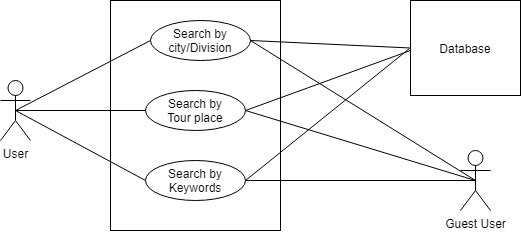

The diagram above was exported from draw.io. Its source (the exported page's mxGraphModel, read from the mxfile embedded in the PNG):
<mxGraphModel dx="868" dy="407" grid="1" gridSize="10" guides="1" tooltips="1" connect="1" arrows="1" fold="1" page="1" pageScale="1" pageWidth="850" pageHeight="1100" math="0" shadow="0">
  <root>
    <mxCell id="0" />
    <mxCell id="1" parent="0" />
    <mxCell id="O5o1wTGiJrsH9IAcJSnj-1" value="User" style="shape=umlActor;verticalLabelPosition=bottom;verticalAlign=top;html=1;outlineConnect=0;" vertex="1" parent="1">
      <mxGeometry x="120" y="160" width="30" height="60" as="geometry" />
    </mxCell>
    <mxCell id="O5o1wTGiJrsH9IAcJSnj-3" value="" style="whiteSpace=wrap;html=1;align=center;" vertex="1" parent="1">
      <mxGeometry x="230" y="80" width="170" height="230" as="geometry" />
    </mxCell>
    <mxCell id="O5o1wTGiJrsH9IAcJSnj-5" value="Search by&lt;br&gt;city/Division" style="ellipse;whiteSpace=wrap;html=1;align=center;" vertex="1" parent="1">
      <mxGeometry x="270" y="100" width="100" height="40" as="geometry" />
    </mxCell>
    <mxCell id="O5o1wTGiJrsH9IAcJSnj-6" value="Search by&lt;br&gt;Tour place" style="ellipse;whiteSpace=wrap;html=1;align=center;" vertex="1" parent="1">
      <mxGeometry x="265" y="170" width="100" height="40" as="geometry" />
    </mxCell>
    <mxCell id="O5o1wTGiJrsH9IAcJSnj-7" value="Search by&lt;br&gt;Keywords" style="ellipse;whiteSpace=wrap;html=1;align=center;" vertex="1" parent="1">
      <mxGeometry x="265" y="240" width="100" height="40" as="geometry" />
    </mxCell>
    <mxCell id="O5o1wTGiJrsH9IAcJSnj-9" value="Database" style="rounded=0;whiteSpace=wrap;html=1;" vertex="1" parent="1">
      <mxGeometry x="530" y="80" width="110" height="95" as="geometry" />
    </mxCell>
    <mxCell id="O5o1wTGiJrsH9IAcJSnj-10" value="Guest User" style="shape=umlActor;verticalLabelPosition=bottom;verticalAlign=top;html=1;outlineConnect=0;" vertex="1" parent="1">
      <mxGeometry x="580" y="230" width="30" height="60" as="geometry" />
    </mxCell>
    <mxCell id="O5o1wTGiJrsH9IAcJSnj-12" value="" style="endArrow=none;html=1;exitX=0.5;exitY=0.5;exitDx=0;exitDy=0;exitPerimeter=0;entryX=0;entryY=0.5;entryDx=0;entryDy=0;" edge="1" parent="1" source="O5o1wTGiJrsH9IAcJSnj-1" target="O5o1wTGiJrsH9IAcJSnj-5">
      <mxGeometry width="50" height="50" relative="1" as="geometry">
        <mxPoint x="400" y="240" as="sourcePoint" />
        <mxPoint x="450" y="190" as="targetPoint" />
      </mxGeometry>
    </mxCell>
    <mxCell id="O5o1wTGiJrsH9IAcJSnj-13" value="" style="endArrow=none;html=1;entryX=0;entryY=0.5;entryDx=0;entryDy=0;exitX=0.5;exitY=0.5;exitDx=0;exitDy=0;exitPerimeter=0;" edge="1" parent="1" source="O5o1wTGiJrsH9IAcJSnj-1" target="O5o1wTGiJrsH9IAcJSnj-6">
      <mxGeometry width="50" height="50" relative="1" as="geometry">
        <mxPoint x="145" y="190" as="sourcePoint" />
        <mxPoint x="280" y="130" as="targetPoint" />
      </mxGeometry>
    </mxCell>
    <mxCell id="O5o1wTGiJrsH9IAcJSnj-14" value="" style="endArrow=none;html=1;exitX=0.5;exitY=0.5;exitDx=0;exitDy=0;exitPerimeter=0;entryX=0;entryY=0.5;entryDx=0;entryDy=0;" edge="1" parent="1" source="O5o1wTGiJrsH9IAcJSnj-1" target="O5o1wTGiJrsH9IAcJSnj-7">
      <mxGeometry width="50" height="50" relative="1" as="geometry">
        <mxPoint x="155" y="210" as="sourcePoint" />
        <mxPoint x="290" y="140" as="targetPoint" />
      </mxGeometry>
    </mxCell>
    <mxCell id="O5o1wTGiJrsH9IAcJSnj-15" value="" style="endArrow=none;html=1;exitX=0;exitY=0.5;exitDx=0;exitDy=0;entryX=1;entryY=0.5;entryDx=0;entryDy=0;" edge="1" parent="1" source="O5o1wTGiJrsH9IAcJSnj-9" target="O5o1wTGiJrsH9IAcJSnj-5">
      <mxGeometry width="50" height="50" relative="1" as="geometry">
        <mxPoint x="165" y="220" as="sourcePoint" />
        <mxPoint x="300" y="150" as="targetPoint" />
      </mxGeometry>
    </mxCell>
    <mxCell id="O5o1wTGiJrsH9IAcJSnj-16" value="" style="endArrow=none;html=1;entryX=1;entryY=0.5;entryDx=0;entryDy=0;" edge="1" parent="1" target="O5o1wTGiJrsH9IAcJSnj-6">
      <mxGeometry width="50" height="50" relative="1" as="geometry">
        <mxPoint x="530" y="130" as="sourcePoint" />
        <mxPoint x="380" y="130" as="targetPoint" />
      </mxGeometry>
    </mxCell>
    <mxCell id="O5o1wTGiJrsH9IAcJSnj-17" value="" style="endArrow=none;html=1;entryX=1;entryY=0.5;entryDx=0;entryDy=0;" edge="1" parent="1" target="O5o1wTGiJrsH9IAcJSnj-7">
      <mxGeometry width="50" height="50" relative="1" as="geometry">
        <mxPoint x="529" y="128" as="sourcePoint" />
        <mxPoint x="390" y="140" as="targetPoint" />
      </mxGeometry>
    </mxCell>
    <mxCell id="O5o1wTGiJrsH9IAcJSnj-18" value="" style="endArrow=none;html=1;entryX=1;entryY=0.5;entryDx=0;entryDy=0;exitX=0.5;exitY=0.5;exitDx=0;exitDy=0;exitPerimeter=0;" edge="1" parent="1" source="O5o1wTGiJrsH9IAcJSnj-10" target="O5o1wTGiJrsH9IAcJSnj-7">
      <mxGeometry width="50" height="50" relative="1" as="geometry">
        <mxPoint x="539" y="138" as="sourcePoint" />
        <mxPoint x="375" y="270" as="targetPoint" />
      </mxGeometry>
    </mxCell>
    <mxCell id="O5o1wTGiJrsH9IAcJSnj-19" value="" style="endArrow=none;html=1;entryX=1;entryY=0.5;entryDx=0;entryDy=0;exitX=0.5;exitY=0.5;exitDx=0;exitDy=0;exitPerimeter=0;" edge="1" parent="1" source="O5o1wTGiJrsH9IAcJSnj-10" target="O5o1wTGiJrsH9IAcJSnj-6">
      <mxGeometry width="50" height="50" relative="1" as="geometry">
        <mxPoint x="595" y="290" as="sourcePoint" />
        <mxPoint x="375" y="270" as="targetPoint" />
      </mxGeometry>
    </mxCell>
    <mxCell id="O5o1wTGiJrsH9IAcJSnj-20" value="" style="endArrow=none;html=1;entryX=1;entryY=0.5;entryDx=0;entryDy=0;" edge="1" parent="1" target="O5o1wTGiJrsH9IAcJSnj-5">
      <mxGeometry width="50" height="50" relative="1" as="geometry">
        <mxPoint x="595" y="260" as="sourcePoint" />
        <mxPoint x="385" y="280" as="targetPoint" />
      </mxGeometry>
    </mxCell>
  </root>
</mxGraphModel>